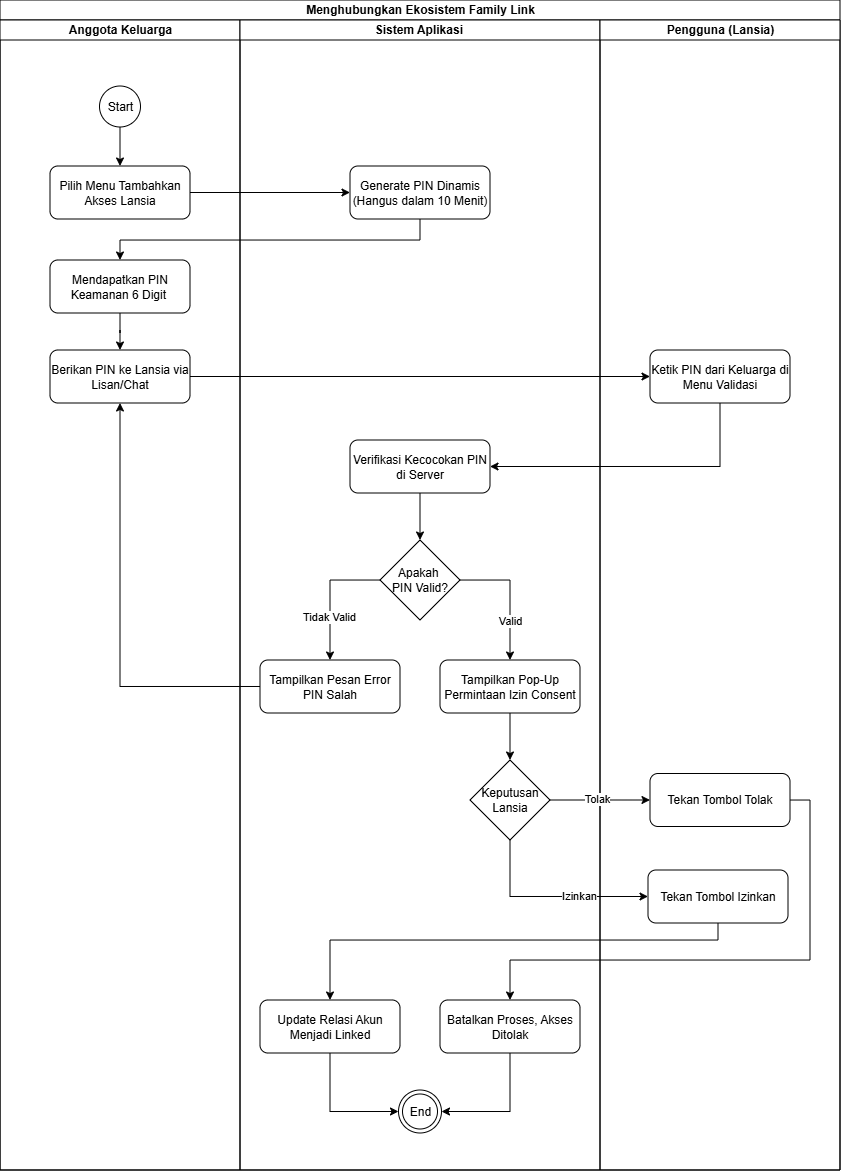

The diagram above was exported from draw.io. Its source (the exported page's mxGraphModel, read from the mxfile embedded in the PNG):
<mxGraphModel dx="-238" dy="321" grid="1" gridSize="10" guides="1" tooltips="1" connect="1" arrows="1" fold="1" page="1" pageScale="1" pageWidth="827" pageHeight="1169" math="0" shadow="0">
  <root>
    <mxCell id="0" />
    <mxCell id="1" parent="0" />
    <mxCell id="gpGJi8POGt1RMY4-6fy2-1" parent="1" style="swimlane;childLayout=stackLayout;resizeParent=1;resizeParentMax=0;startSize=20;html=1;" value="Menghubungkan Ekosistem Family Link" vertex="1">
      <mxGeometry height="1170" width="840" x="1290" y="80" as="geometry" />
    </mxCell>
    <mxCell id="gpGJi8POGt1RMY4-6fy2-2" parent="gpGJi8POGt1RMY4-6fy2-1" style="swimlane;startSize=20;html=1;" value="Anggota Keluarga" vertex="1">
      <mxGeometry height="1150" width="240" y="20" as="geometry" />
    </mxCell>
    <mxCell id="YVZ6IhxkA-EcWeH1zKdb-1" parent="gpGJi8POGt1RMY4-6fy2-2" style="rounded=1;whiteSpace=wrap;html=1;" value="Pilih Menu Tambahkan Akses Lansia" vertex="1">
      <mxGeometry height="53" width="140" x="50" y="146" as="geometry" />
    </mxCell>
    <mxCell id="SYMai99vWpLzCtt8o_xL-2" edge="1" parent="gpGJi8POGt1RMY4-6fy2-2" source="YVZ6IhxkA-EcWeH1zKdb-2" style="edgeStyle=orthogonalEdgeStyle;rounded=0;orthogonalLoop=1;jettySize=auto;html=1;" target="YVZ6IhxkA-EcWeH1zKdb-1" value="">
      <mxGeometry relative="1" as="geometry" />
    </mxCell>
    <mxCell id="YVZ6IhxkA-EcWeH1zKdb-2" parent="gpGJi8POGt1RMY4-6fy2-2" style="ellipse;whiteSpace=wrap;html=1;aspect=fixed;" value="Start" vertex="1">
      <mxGeometry height="41" width="41" x="99.5" y="66" as="geometry" />
    </mxCell>
    <mxCell id="SYMai99vWpLzCtt8o_xL-5" edge="1" parent="gpGJi8POGt1RMY4-6fy2-2" source="YVZ6IhxkA-EcWeH1zKdb-4" style="edgeStyle=orthogonalEdgeStyle;rounded=0;orthogonalLoop=1;jettySize=auto;html=1;" target="YVZ6IhxkA-EcWeH1zKdb-5" value="">
      <mxGeometry relative="1" as="geometry" />
    </mxCell>
    <mxCell id="YVZ6IhxkA-EcWeH1zKdb-4" parent="gpGJi8POGt1RMY4-6fy2-2" style="rounded=1;whiteSpace=wrap;html=1;" value="Mendapatkan PIN Keamanan 6 Digit&amp;nbsp;" vertex="1">
      <mxGeometry height="53" width="140" x="50" y="240" as="geometry" />
    </mxCell>
    <mxCell id="YVZ6IhxkA-EcWeH1zKdb-5" parent="gpGJi8POGt1RMY4-6fy2-2" style="rounded=1;whiteSpace=wrap;html=1;" value="Berikan PIN ke Lansia via Lisan/Chat" vertex="1">
      <mxGeometry height="53" width="140" x="50" y="330" as="geometry" />
    </mxCell>
    <mxCell id="gpGJi8POGt1RMY4-6fy2-3" parent="gpGJi8POGt1RMY4-6fy2-1" style="swimlane;startSize=20;html=1;" value="Sistem Aplikasi&amp;nbsp;" vertex="1">
      <mxGeometry height="1150" width="360" x="240" y="20" as="geometry">
        <mxRectangle height="1220" width="40" x="120" y="20" as="alternateBounds" />
      </mxGeometry>
    </mxCell>
    <mxCell id="YVZ6IhxkA-EcWeH1zKdb-3" parent="gpGJi8POGt1RMY4-6fy2-3" style="rounded=1;whiteSpace=wrap;html=1;" value="Generate PIN Dinamis (Hangus dalam 10 Menit)" vertex="1">
      <mxGeometry height="53" width="140" x="110" y="146" as="geometry" />
    </mxCell>
    <mxCell id="SYMai99vWpLzCtt8o_xL-8" edge="1" parent="gpGJi8POGt1RMY4-6fy2-3" source="YVZ6IhxkA-EcWeH1zKdb-12" style="edgeStyle=orthogonalEdgeStyle;rounded=0;orthogonalLoop=1;jettySize=auto;html=1;" target="YVZ6IhxkA-EcWeH1zKdb-13" value="">
      <mxGeometry relative="1" as="geometry" />
    </mxCell>
    <mxCell id="YVZ6IhxkA-EcWeH1zKdb-12" parent="gpGJi8POGt1RMY4-6fy2-3" style="rounded=1;whiteSpace=wrap;html=1;" value="Verifikasi Kecocokan PIN di Server" vertex="1">
      <mxGeometry height="53" width="140" x="110" y="420" as="geometry" />
    </mxCell>
    <mxCell id="SYMai99vWpLzCtt8o_xL-9" edge="1" parent="gpGJi8POGt1RMY4-6fy2-3" source="YVZ6IhxkA-EcWeH1zKdb-13" style="edgeStyle=orthogonalEdgeStyle;rounded=0;orthogonalLoop=1;jettySize=auto;html=1;" target="YVZ6IhxkA-EcWeH1zKdb-15">
      <mxGeometry relative="1" as="geometry">
        <Array as="points">
          <mxPoint x="90" y="560" />
        </Array>
      </mxGeometry>
    </mxCell>
    <mxCell id="SYMai99vWpLzCtt8o_xL-10" connectable="0" parent="SYMai99vWpLzCtt8o_xL-9" style="edgeLabel;html=1;align=center;verticalAlign=middle;resizable=0;points=[];" value="Tidak Valid" vertex="1">
      <mxGeometry relative="1" x="0.3338" y="-1" as="geometry">
        <mxPoint as="offset" />
      </mxGeometry>
    </mxCell>
    <mxCell id="SYMai99vWpLzCtt8o_xL-11" edge="1" parent="gpGJi8POGt1RMY4-6fy2-3" source="YVZ6IhxkA-EcWeH1zKdb-13" style="edgeStyle=orthogonalEdgeStyle;rounded=0;orthogonalLoop=1;jettySize=auto;html=1;" target="YVZ6IhxkA-EcWeH1zKdb-14">
      <mxGeometry relative="1" as="geometry">
        <Array as="points">
          <mxPoint x="270" y="560" />
        </Array>
      </mxGeometry>
    </mxCell>
    <mxCell id="SYMai99vWpLzCtt8o_xL-12" connectable="0" parent="SYMai99vWpLzCtt8o_xL-11" style="edgeLabel;html=1;align=center;verticalAlign=middle;resizable=0;points=[];" value="Valid" vertex="1">
      <mxGeometry relative="1" x="0.3991" as="geometry">
        <mxPoint as="offset" />
      </mxGeometry>
    </mxCell>
    <mxCell id="YVZ6IhxkA-EcWeH1zKdb-13" parent="gpGJi8POGt1RMY4-6fy2-3" style="rhombus;whiteSpace=wrap;html=1;" value="Apakah&amp;nbsp;&lt;div&gt;PIN Valid?&lt;/div&gt;" vertex="1">
      <mxGeometry height="80" width="80" x="140" y="520" as="geometry" />
    </mxCell>
    <mxCell id="SYMai99vWpLzCtt8o_xL-14" edge="1" parent="gpGJi8POGt1RMY4-6fy2-3" source="YVZ6IhxkA-EcWeH1zKdb-14" style="edgeStyle=orthogonalEdgeStyle;rounded=0;orthogonalLoop=1;jettySize=auto;html=1;" target="YVZ6IhxkA-EcWeH1zKdb-16" value="">
      <mxGeometry relative="1" as="geometry" />
    </mxCell>
    <mxCell id="YVZ6IhxkA-EcWeH1zKdb-14" parent="gpGJi8POGt1RMY4-6fy2-3" style="rounded=1;whiteSpace=wrap;html=1;" value="Tampilkan Pop-Up Permintaan Izin Consent" vertex="1">
      <mxGeometry height="53" width="140" x="200" y="640" as="geometry" />
    </mxCell>
    <mxCell id="YVZ6IhxkA-EcWeH1zKdb-15" parent="gpGJi8POGt1RMY4-6fy2-3" style="rounded=1;whiteSpace=wrap;html=1;" value="Tampilkan Pesan Error PIN Salah" vertex="1">
      <mxGeometry height="53" width="140" x="20" y="640" as="geometry" />
    </mxCell>
    <mxCell id="YVZ6IhxkA-EcWeH1zKdb-16" parent="gpGJi8POGt1RMY4-6fy2-3" style="rhombus;whiteSpace=wrap;html=1;" value="Keputusan Lansia" vertex="1">
      <mxGeometry height="80" width="80" x="230" y="740" as="geometry" />
    </mxCell>
    <mxCell id="SYMai99vWpLzCtt8o_xL-20" edge="1" parent="gpGJi8POGt1RMY4-6fy2-3" source="YVZ6IhxkA-EcWeH1zKdb-20" style="edgeStyle=orthogonalEdgeStyle;rounded=0;orthogonalLoop=1;jettySize=auto;html=1;entryX=0;entryY=0.5;entryDx=0;entryDy=0;" target="SYMai99vWpLzCtt8o_xL-1">
      <mxGeometry relative="1" as="geometry" />
    </mxCell>
    <mxCell id="YVZ6IhxkA-EcWeH1zKdb-20" parent="gpGJi8POGt1RMY4-6fy2-3" style="rounded=1;whiteSpace=wrap;html=1;" value="Update Relasi Akun Menjadi Linked" vertex="1">
      <mxGeometry height="53" width="140" x="20" y="980" as="geometry" />
    </mxCell>
    <mxCell id="SYMai99vWpLzCtt8o_xL-21" edge="1" parent="gpGJi8POGt1RMY4-6fy2-3" source="YVZ6IhxkA-EcWeH1zKdb-19" style="edgeStyle=orthogonalEdgeStyle;rounded=0;orthogonalLoop=1;jettySize=auto;html=1;entryX=1;entryY=0.5;entryDx=0;entryDy=0;" target="SYMai99vWpLzCtt8o_xL-1">
      <mxGeometry relative="1" as="geometry" />
    </mxCell>
    <mxCell id="YVZ6IhxkA-EcWeH1zKdb-19" parent="gpGJi8POGt1RMY4-6fy2-3" style="rounded=1;whiteSpace=wrap;html=1;" value="Batalkan Proses, Akses Ditolak" vertex="1">
      <mxGeometry height="53" width="140" x="200" y="980" as="geometry" />
    </mxCell>
    <mxCell id="SYMai99vWpLzCtt8o_xL-1" parent="gpGJi8POGt1RMY4-6fy2-3" style="ellipse;shape=doubleEllipse;whiteSpace=wrap;html=1;aspect=fixed;" value="End" vertex="1">
      <mxGeometry height="43" width="43" x="158.5" y="1070" as="geometry" />
    </mxCell>
    <mxCell id="gpGJi8POGt1RMY4-6fy2-4" parent="gpGJi8POGt1RMY4-6fy2-1" style="swimlane;startSize=20;html=1;" value="Pengguna (Lansia)" vertex="1">
      <mxGeometry height="1150" width="240" x="600" y="20" as="geometry">
        <mxRectangle height="1220" width="40" x="240" y="20" as="alternateBounds" />
      </mxGeometry>
    </mxCell>
    <mxCell id="YVZ6IhxkA-EcWeH1zKdb-6" parent="gpGJi8POGt1RMY4-6fy2-4" style="rounded=1;whiteSpace=wrap;html=1;" value="Ketik PIN dari Keluarga di Menu Validasi" vertex="1">
      <mxGeometry height="53" width="140" x="50" y="330" as="geometry" />
    </mxCell>
    <mxCell id="YVZ6IhxkA-EcWeH1zKdb-17" parent="gpGJi8POGt1RMY4-6fy2-4" style="rounded=1;whiteSpace=wrap;html=1;" value="Tekan Tombol Tolak" vertex="1">
      <mxGeometry height="53" width="140" x="50" y="753.5" as="geometry" />
    </mxCell>
    <mxCell id="YVZ6IhxkA-EcWeH1zKdb-18" parent="gpGJi8POGt1RMY4-6fy2-4" style="rounded=1;whiteSpace=wrap;html=1;" value="Tekan Tombol Izinkan" vertex="1">
      <mxGeometry height="53" width="140" x="48" y="850" as="geometry" />
    </mxCell>
    <mxCell id="SYMai99vWpLzCtt8o_xL-3" edge="1" parent="gpGJi8POGt1RMY4-6fy2-1" source="YVZ6IhxkA-EcWeH1zKdb-1" style="edgeStyle=orthogonalEdgeStyle;rounded=0;orthogonalLoop=1;jettySize=auto;html=1;entryX=0;entryY=0.5;entryDx=0;entryDy=0;" target="YVZ6IhxkA-EcWeH1zKdb-3">
      <mxGeometry relative="1" as="geometry" />
    </mxCell>
    <mxCell id="SYMai99vWpLzCtt8o_xL-4" edge="1" parent="gpGJi8POGt1RMY4-6fy2-1" source="YVZ6IhxkA-EcWeH1zKdb-3" style="edgeStyle=orthogonalEdgeStyle;rounded=0;orthogonalLoop=1;jettySize=auto;html=1;" target="YVZ6IhxkA-EcWeH1zKdb-4">
      <mxGeometry relative="1" as="geometry">
        <Array as="points">
          <mxPoint x="420" y="240" />
          <mxPoint x="120" y="240" />
        </Array>
      </mxGeometry>
    </mxCell>
    <mxCell id="SYMai99vWpLzCtt8o_xL-6" edge="1" parent="gpGJi8POGt1RMY4-6fy2-1" source="YVZ6IhxkA-EcWeH1zKdb-5" style="edgeStyle=orthogonalEdgeStyle;rounded=0;orthogonalLoop=1;jettySize=auto;html=1;entryX=0;entryY=0.5;entryDx=0;entryDy=0;" target="YVZ6IhxkA-EcWeH1zKdb-6">
      <mxGeometry relative="1" as="geometry" />
    </mxCell>
    <mxCell id="SYMai99vWpLzCtt8o_xL-7" edge="1" parent="gpGJi8POGt1RMY4-6fy2-1" source="YVZ6IhxkA-EcWeH1zKdb-6" style="edgeStyle=orthogonalEdgeStyle;rounded=0;orthogonalLoop=1;jettySize=auto;html=1;entryX=1;entryY=0.5;entryDx=0;entryDy=0;" target="YVZ6IhxkA-EcWeH1zKdb-12">
      <mxGeometry relative="1" as="geometry">
        <Array as="points">
          <mxPoint x="720" y="466" />
        </Array>
      </mxGeometry>
    </mxCell>
    <mxCell id="SYMai99vWpLzCtt8o_xL-13" edge="1" parent="gpGJi8POGt1RMY4-6fy2-1" source="YVZ6IhxkA-EcWeH1zKdb-15" style="edgeStyle=orthogonalEdgeStyle;rounded=0;orthogonalLoop=1;jettySize=auto;html=1;entryX=0.5;entryY=1;entryDx=0;entryDy=0;" target="YVZ6IhxkA-EcWeH1zKdb-5">
      <mxGeometry relative="1" as="geometry" />
    </mxCell>
    <mxCell id="SYMai99vWpLzCtt8o_xL-15" edge="1" parent="gpGJi8POGt1RMY4-6fy2-1" source="YVZ6IhxkA-EcWeH1zKdb-16" style="edgeStyle=orthogonalEdgeStyle;rounded=0;orthogonalLoop=1;jettySize=auto;html=1;" target="YVZ6IhxkA-EcWeH1zKdb-17">
      <mxGeometry relative="1" as="geometry" />
    </mxCell>
    <mxCell id="SYMai99vWpLzCtt8o_xL-17" connectable="0" parent="SYMai99vWpLzCtt8o_xL-15" style="edgeLabel;html=1;align=center;verticalAlign=middle;resizable=0;points=[];" value="Tolak" vertex="1">
      <mxGeometry relative="1" x="-0.0779" y="1" as="geometry">
        <mxPoint as="offset" />
      </mxGeometry>
    </mxCell>
    <mxCell id="SYMai99vWpLzCtt8o_xL-16" edge="1" parent="gpGJi8POGt1RMY4-6fy2-1" source="YVZ6IhxkA-EcWeH1zKdb-16" style="edgeStyle=orthogonalEdgeStyle;rounded=0;orthogonalLoop=1;jettySize=auto;html=1;entryX=0;entryY=0.5;entryDx=0;entryDy=0;" target="YVZ6IhxkA-EcWeH1zKdb-18">
      <mxGeometry relative="1" as="geometry">
        <Array as="points">
          <mxPoint x="510" y="897" />
        </Array>
      </mxGeometry>
    </mxCell>
    <mxCell id="SYMai99vWpLzCtt8o_xL-18" connectable="0" parent="SYMai99vWpLzCtt8o_xL-16" style="edgeLabel;html=1;align=center;verticalAlign=middle;resizable=0;points=[];" value="Izinkan" vertex="1">
      <mxGeometry relative="1" x="0.2871" y="1" as="geometry">
        <mxPoint as="offset" />
      </mxGeometry>
    </mxCell>
    <mxCell id="SYMai99vWpLzCtt8o_xL-22" edge="1" parent="gpGJi8POGt1RMY4-6fy2-1" source="YVZ6IhxkA-EcWeH1zKdb-18" style="edgeStyle=orthogonalEdgeStyle;rounded=0;orthogonalLoop=1;jettySize=auto;html=1;" target="YVZ6IhxkA-EcWeH1zKdb-20">
      <mxGeometry relative="1" as="geometry">
        <Array as="points">
          <mxPoint x="718" y="940" />
          <mxPoint x="330" y="940" />
        </Array>
      </mxGeometry>
    </mxCell>
    <mxCell id="SYMai99vWpLzCtt8o_xL-23" edge="1" parent="gpGJi8POGt1RMY4-6fy2-1" source="YVZ6IhxkA-EcWeH1zKdb-17" style="edgeStyle=orthogonalEdgeStyle;rounded=0;orthogonalLoop=1;jettySize=auto;html=1;entryX=0.5;entryY=0;entryDx=0;entryDy=0;" target="YVZ6IhxkA-EcWeH1zKdb-19">
      <mxGeometry relative="1" as="geometry">
        <Array as="points">
          <mxPoint x="810" y="800" />
          <mxPoint x="810" y="960" />
          <mxPoint x="510" y="960" />
        </Array>
      </mxGeometry>
    </mxCell>
  </root>
</mxGraphModel>